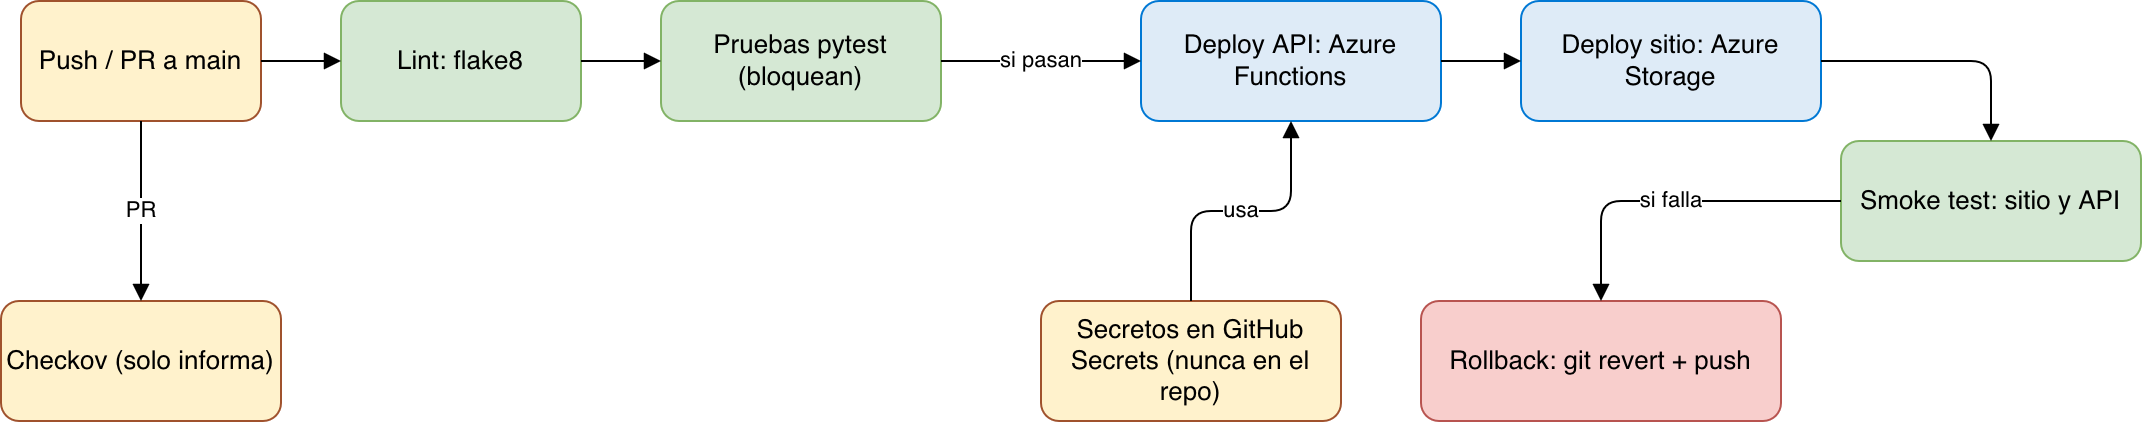

The diagram above was exported from draw.io. Its source (the exported page's mxGraphModel, read from the mxfile embedded in the PNG):
<mxGraphModel dx="1231" dy="799" grid="1" gridSize="10" guides="1" tooltips="1" connect="1" arrows="1" fold="1" page="1" pageScale="1" pageWidth="1200" pageHeight="700" math="0" shadow="0">
  <root>
    <mxCell id="0" />
    <mxCell id="1" parent="0" />
    <mxCell id="dev" parent="1" style="rounded=1;whiteSpace=wrap;html=1;fillColor=#FFF2CC;strokeColor=#A0522D;fontSize=13;" value="Push / PR a main" vertex="1">
      <mxGeometry height="60" width="120" x="20" y="150" as="geometry" />
    </mxCell>
    <mxCell id="lint" parent="1" style="rounded=1;whiteSpace=wrap;html=1;fillColor=#D5E8D4;strokeColor=#82B366;fontSize=13;" value="Lint: flake8" vertex="1">
      <mxGeometry height="60" width="120" x="180" y="150" as="geometry" />
    </mxCell>
    <mxCell id="test" parent="1" style="rounded=1;whiteSpace=wrap;html=1;fillColor=#D5E8D4;strokeColor=#82B366;fontSize=13;" value="Pruebas pytest (bloquean)" vertex="1">
      <mxGeometry height="60" width="140" x="340" y="150" as="geometry" />
    </mxCell>
    <mxCell id="sec" parent="1" style="rounded=1;whiteSpace=wrap;html=1;fillColor=#FFF2CC;strokeColor=#A0522D;fontSize=13;" value="Checkov (solo informa)" vertex="1">
      <mxGeometry height="60" width="140" x="10" y="300" as="geometry" />
    </mxCell>
    <mxCell id="api" parent="1" style="rounded=1;whiteSpace=wrap;html=1;fillColor=#DEEBF7;strokeColor=#0078D4;fontSize=13;" value="Deploy API: Azure Functions" vertex="1">
      <mxGeometry height="60" width="150" x="580" y="150" as="geometry" />
    </mxCell>
    <mxCell id="web" parent="1" style="rounded=1;whiteSpace=wrap;html=1;fillColor=#DEEBF7;strokeColor=#0078D4;fontSize=13;" value="Deploy sitio: Azure Storage" vertex="1">
      <mxGeometry height="60" width="150" x="770" y="150" as="geometry" />
    </mxCell>
    <mxCell id="smoke" parent="1" style="rounded=1;whiteSpace=wrap;html=1;fillColor=#D5E8D4;strokeColor=#82B366;fontSize=13;" value="Smoke test: sitio y API" vertex="1">
      <mxGeometry height="60" width="150" x="930" y="220" as="geometry" />
    </mxCell>
    <mxCell id="rb" parent="1" style="rounded=1;whiteSpace=wrap;html=1;fillColor=#f8cecc;strokeColor=#b85450;fontSize=13;" value="Rollback: git revert + push" vertex="1">
      <mxGeometry height="60" width="180" x="720" y="300" as="geometry" />
    </mxCell>
    <mxCell id="sec2" parent="1" style="rounded=1;whiteSpace=wrap;html=1;fillColor=#FFF2CC;strokeColor=#A0522D;fontSize=13;" value="Secretos en GitHub Secrets (nunca en el repo)" vertex="1">
      <mxGeometry height="60" width="150" x="530" y="300" as="geometry" />
    </mxCell>
    <mxCell id="e0" edge="1" parent="1" source="dev" style="edgeStyle=orthogonalEdgeStyle;rounded=1;html=1;endArrow=block;" target="lint" value="">
      <mxGeometry relative="1" as="geometry" />
    </mxCell>
    <mxCell id="e1" edge="1" parent="1" source="lint" style="edgeStyle=orthogonalEdgeStyle;rounded=1;html=1;endArrow=block;" target="test" value="">
      <mxGeometry relative="1" as="geometry" />
    </mxCell>
    <mxCell id="e2" edge="1" parent="1" source="dev" style="edgeStyle=orthogonalEdgeStyle;rounded=1;html=1;endArrow=block;" target="sec" value="PR">
      <mxGeometry relative="1" as="geometry" />
    </mxCell>
    <mxCell id="e3" edge="1" parent="1" source="test" style="edgeStyle=orthogonalEdgeStyle;rounded=1;html=1;endArrow=block;" target="api" value="si pasan">
      <mxGeometry relative="1" as="geometry" />
    </mxCell>
    <mxCell id="e4" edge="1" parent="1" source="api" style="edgeStyle=orthogonalEdgeStyle;rounded=1;html=1;endArrow=block;" target="web" value="">
      <mxGeometry relative="1" as="geometry" />
    </mxCell>
    <mxCell id="e5" edge="1" parent="1" source="web" style="edgeStyle=orthogonalEdgeStyle;rounded=1;html=1;endArrow=block;" target="smoke" value="">
      <mxGeometry relative="1" as="geometry" />
    </mxCell>
    <mxCell id="e6" edge="1" parent="1" source="smoke" style="edgeStyle=orthogonalEdgeStyle;rounded=1;html=1;endArrow=block;" target="rb" value="si falla">
      <mxGeometry relative="1" as="geometry" />
    </mxCell>
    <mxCell id="e7" edge="1" parent="1" source="sec2" style="edgeStyle=orthogonalEdgeStyle;rounded=1;html=1;endArrow=block;" target="api" value="usa">
      <mxGeometry relative="1" as="geometry" />
    </mxCell>
  </root>
</mxGraphModel>